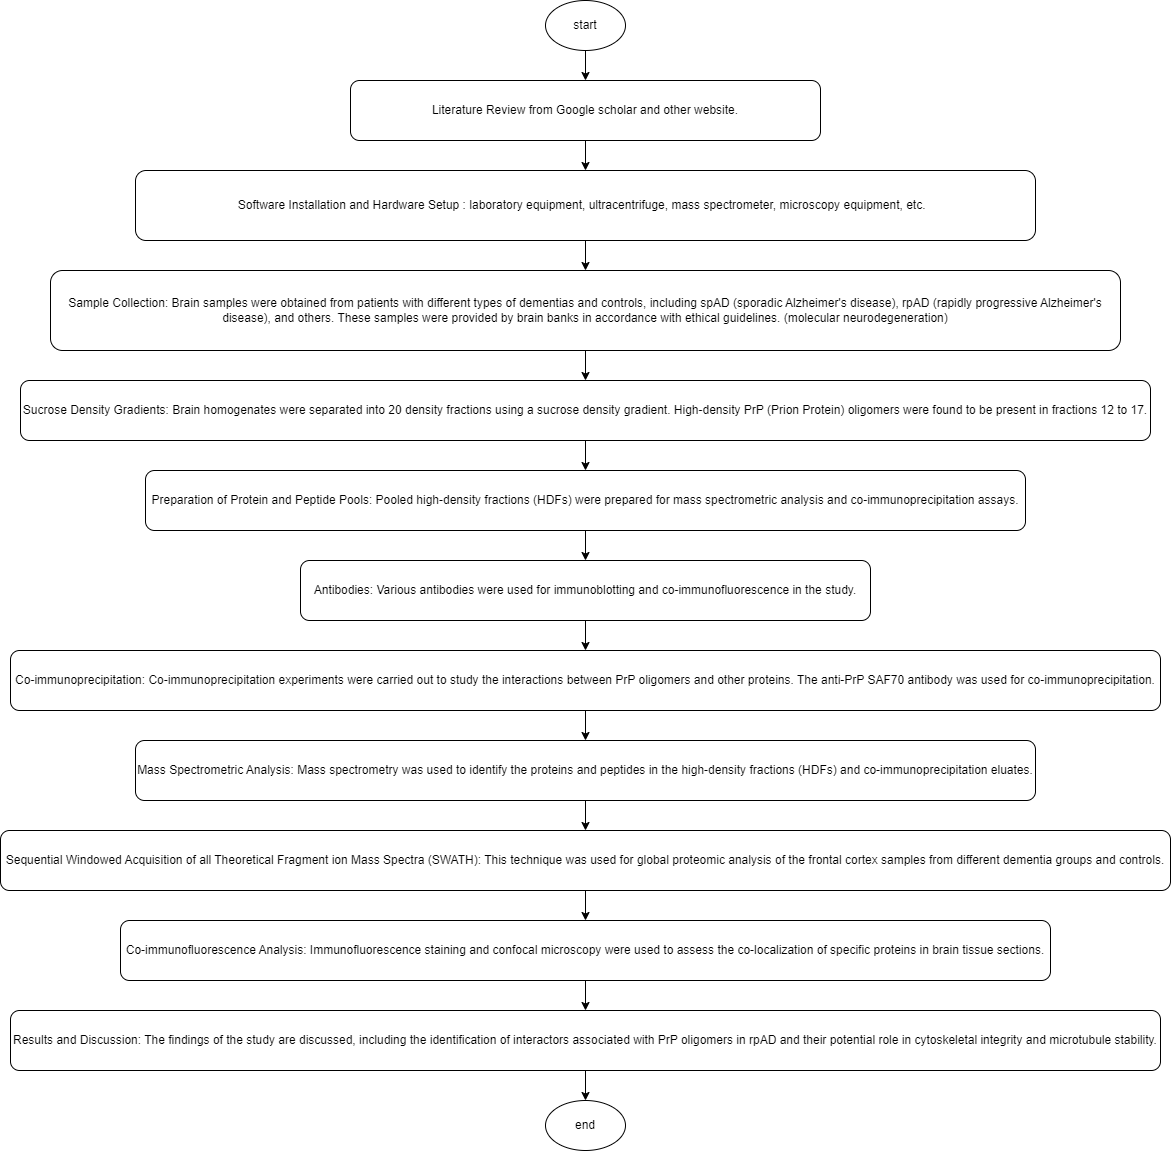

The diagram above was exported from draw.io. Its source (the exported page's mxGraphModel, read from the mxfile embedded in the PNG):
<mxGraphModel dx="1900" dy="542" grid="1" gridSize="10" guides="1" tooltips="1" connect="1" arrows="1" fold="1" page="1" pageScale="1" pageWidth="850" pageHeight="1100" math="0" shadow="0">
  <root>
    <mxCell id="0" />
    <mxCell id="1" parent="0" />
    <mxCell id="RlXDFBw_H_QujiR4I13l-1" value="start" style="ellipse;whiteSpace=wrap;html=1;" vertex="1" parent="1">
      <mxGeometry x="310" y="30" width="80" height="50" as="geometry" />
    </mxCell>
    <mxCell id="RlXDFBw_H_QujiR4I13l-2" value="Literature Review from Google scholar and other website." style="rounded=1;whiteSpace=wrap;html=1;" vertex="1" parent="1">
      <mxGeometry x="115" y="110" width="470" height="60" as="geometry" />
    </mxCell>
    <mxCell id="RlXDFBw_H_QujiR4I13l-3" value="Software Installation and Hardware Setup : laboratory equipment, ultracentrifuge, mass spectrometer, microscopy equipment, etc.&amp;nbsp;&amp;nbsp;" style="rounded=1;whiteSpace=wrap;html=1;" vertex="1" parent="1">
      <mxGeometry x="-100" y="200" width="900" height="70" as="geometry" />
    </mxCell>
    <mxCell id="RlXDFBw_H_QujiR4I13l-4" value="Sample Collection: Brain samples were obtained from patients with different types of dementias and controls, including spAD (sporadic Alzheimer's disease), rpAD (rapidly progressive Alzheimer's disease), and others. These samples were provided by brain banks in accordance with ethical guidelines. (molecular neurodegeneration)" style="rounded=1;whiteSpace=wrap;html=1;" vertex="1" parent="1">
      <mxGeometry x="-185" y="300" width="1070" height="80" as="geometry" />
    </mxCell>
    <mxCell id="RlXDFBw_H_QujiR4I13l-5" value="Sucrose Density Gradients: Brain homogenates were separated into 20 density fractions using a sucrose density gradient. High-density PrP (Prion Protein) oligomers were found to be present in fractions 12 to 17." style="rounded=1;whiteSpace=wrap;html=1;" vertex="1" parent="1">
      <mxGeometry x="-215" y="410" width="1130" height="60" as="geometry" />
    </mxCell>
    <mxCell id="RlXDFBw_H_QujiR4I13l-6" value="Preparation of Protein and Peptide Pools: Pooled high-density fractions (HDFs) were prepared for mass spectrometric analysis and co-immunoprecipitation assays." style="rounded=1;whiteSpace=wrap;html=1;" vertex="1" parent="1">
      <mxGeometry x="-90" y="500" width="880" height="60" as="geometry" />
    </mxCell>
    <mxCell id="RlXDFBw_H_QujiR4I13l-7" value="Antibodies: Various antibodies were used for immunoblotting and co-immunofluorescence in the study." style="rounded=1;whiteSpace=wrap;html=1;" vertex="1" parent="1">
      <mxGeometry x="65" y="590" width="570" height="60" as="geometry" />
    </mxCell>
    <mxCell id="RlXDFBw_H_QujiR4I13l-8" value="Mass Spectrometric Analysis: Mass spectrometry was used to identify the proteins and peptides in the high-density fractions (HDFs) and co-immunoprecipitation eluates." style="rounded=1;whiteSpace=wrap;html=1;" vertex="1" parent="1">
      <mxGeometry x="-100" y="770" width="900" height="60" as="geometry" />
    </mxCell>
    <mxCell id="RlXDFBw_H_QujiR4I13l-9" value="Co-immunoprecipitation: Co-immunoprecipitation experiments were carried out to study the interactions between PrP oligomers and other proteins. The anti-PrP SAF70 antibody was used for co-immunoprecipitation." style="rounded=1;whiteSpace=wrap;html=1;" vertex="1" parent="1">
      <mxGeometry x="-225" y="680" width="1150" height="60" as="geometry" />
    </mxCell>
    <mxCell id="RlXDFBw_H_QujiR4I13l-10" value="Sequential Windowed Acquisition of all Theoretical Fragment ion Mass Spectra (SWATH): This technique was used for global proteomic analysis of the frontal cortex samples from different dementia groups and controls." style="rounded=1;whiteSpace=wrap;html=1;" vertex="1" parent="1">
      <mxGeometry x="-235" y="860" width="1170" height="60" as="geometry" />
    </mxCell>
    <mxCell id="RlXDFBw_H_QujiR4I13l-11" value="Co-immunofluorescence Analysis: Immunofluorescence staining and confocal microscopy were used to assess the co-localization of specific proteins in brain tissue sections." style="rounded=1;whiteSpace=wrap;html=1;" vertex="1" parent="1">
      <mxGeometry x="-115" y="950" width="930" height="60" as="geometry" />
    </mxCell>
    <mxCell id="RlXDFBw_H_QujiR4I13l-12" value="Results and Discussion: The findings of the study are discussed, including the identification of interactors associated with PrP oligomers in rpAD and their potential role in cytoskeletal integrity and microtubule stability." style="rounded=1;whiteSpace=wrap;html=1;" vertex="1" parent="1">
      <mxGeometry x="-225" y="1040" width="1150" height="60" as="geometry" />
    </mxCell>
    <mxCell id="RlXDFBw_H_QujiR4I13l-14" value="end" style="ellipse;whiteSpace=wrap;html=1;" vertex="1" parent="1">
      <mxGeometry x="310" y="1130" width="80" height="50" as="geometry" />
    </mxCell>
    <mxCell id="RlXDFBw_H_QujiR4I13l-15" value="" style="endArrow=classic;html=1;rounded=0;entryX=0.5;entryY=0;entryDx=0;entryDy=0;exitX=0.5;exitY=1;exitDx=0;exitDy=0;" edge="1" parent="1" source="RlXDFBw_H_QujiR4I13l-1" target="RlXDFBw_H_QujiR4I13l-2">
      <mxGeometry width="50" height="50" relative="1" as="geometry">
        <mxPoint x="170" y="360" as="sourcePoint" />
        <mxPoint x="220" y="310" as="targetPoint" />
      </mxGeometry>
    </mxCell>
    <mxCell id="RlXDFBw_H_QujiR4I13l-17" value="" style="endArrow=classic;html=1;rounded=0;entryX=0.5;entryY=0;entryDx=0;entryDy=0;exitX=0.5;exitY=1;exitDx=0;exitDy=0;" edge="1" parent="1" source="RlXDFBw_H_QujiR4I13l-2" target="RlXDFBw_H_QujiR4I13l-3">
      <mxGeometry width="50" height="50" relative="1" as="geometry">
        <mxPoint x="370" y="100" as="sourcePoint" />
        <mxPoint x="370" y="130" as="targetPoint" />
      </mxGeometry>
    </mxCell>
    <mxCell id="RlXDFBw_H_QujiR4I13l-18" value="" style="endArrow=classic;html=1;rounded=0;exitX=0.5;exitY=1;exitDx=0;exitDy=0;" edge="1" parent="1" source="RlXDFBw_H_QujiR4I13l-3" target="RlXDFBw_H_QujiR4I13l-4">
      <mxGeometry width="50" height="50" relative="1" as="geometry">
        <mxPoint x="380" y="110" as="sourcePoint" />
        <mxPoint x="380" y="140" as="targetPoint" />
      </mxGeometry>
    </mxCell>
    <mxCell id="RlXDFBw_H_QujiR4I13l-19" value="" style="endArrow=classic;html=1;rounded=0;entryX=0.5;entryY=0;entryDx=0;entryDy=0;exitX=0.5;exitY=1;exitDx=0;exitDy=0;" edge="1" parent="1" source="RlXDFBw_H_QujiR4I13l-4" target="RlXDFBw_H_QujiR4I13l-5">
      <mxGeometry width="50" height="50" relative="1" as="geometry">
        <mxPoint x="390" y="120" as="sourcePoint" />
        <mxPoint x="390" y="150" as="targetPoint" />
      </mxGeometry>
    </mxCell>
    <mxCell id="RlXDFBw_H_QujiR4I13l-20" value="" style="endArrow=classic;html=1;rounded=0;entryX=0.5;entryY=0;entryDx=0;entryDy=0;exitX=0.5;exitY=1;exitDx=0;exitDy=0;" edge="1" parent="1" source="RlXDFBw_H_QujiR4I13l-5" target="RlXDFBw_H_QujiR4I13l-6">
      <mxGeometry width="50" height="50" relative="1" as="geometry">
        <mxPoint x="360" y="390" as="sourcePoint" />
        <mxPoint x="360" y="420" as="targetPoint" />
      </mxGeometry>
    </mxCell>
    <mxCell id="RlXDFBw_H_QujiR4I13l-21" value="" style="endArrow=classic;html=1;rounded=0;entryX=0.5;entryY=0;entryDx=0;entryDy=0;exitX=0.5;exitY=1;exitDx=0;exitDy=0;" edge="1" parent="1" source="RlXDFBw_H_QujiR4I13l-6" target="RlXDFBw_H_QujiR4I13l-7">
      <mxGeometry width="50" height="50" relative="1" as="geometry">
        <mxPoint x="370" y="400" as="sourcePoint" />
        <mxPoint x="370" y="430" as="targetPoint" />
      </mxGeometry>
    </mxCell>
    <mxCell id="RlXDFBw_H_QujiR4I13l-22" value="" style="endArrow=classic;html=1;rounded=0;entryX=0.5;entryY=0;entryDx=0;entryDy=0;exitX=0.5;exitY=1;exitDx=0;exitDy=0;" edge="1" parent="1" source="RlXDFBw_H_QujiR4I13l-7" target="RlXDFBw_H_QujiR4I13l-9">
      <mxGeometry width="50" height="50" relative="1" as="geometry">
        <mxPoint x="380" y="410" as="sourcePoint" />
        <mxPoint x="380" y="440" as="targetPoint" />
      </mxGeometry>
    </mxCell>
    <mxCell id="RlXDFBw_H_QujiR4I13l-23" value="" style="endArrow=classic;html=1;rounded=0;entryX=0.5;entryY=0;entryDx=0;entryDy=0;exitX=0.5;exitY=1;exitDx=0;exitDy=0;fontStyle=1" edge="1" parent="1" source="RlXDFBw_H_QujiR4I13l-9" target="RlXDFBw_H_QujiR4I13l-8">
      <mxGeometry width="50" height="50" relative="1" as="geometry">
        <mxPoint x="390" y="420" as="sourcePoint" />
        <mxPoint x="390" y="450" as="targetPoint" />
      </mxGeometry>
    </mxCell>
    <mxCell id="RlXDFBw_H_QujiR4I13l-24" value="" style="endArrow=classic;html=1;rounded=0;entryX=0.5;entryY=0;entryDx=0;entryDy=0;exitX=0.5;exitY=1;exitDx=0;exitDy=0;" edge="1" parent="1" source="RlXDFBw_H_QujiR4I13l-8" target="RlXDFBw_H_QujiR4I13l-10">
      <mxGeometry width="50" height="50" relative="1" as="geometry">
        <mxPoint x="400" y="430" as="sourcePoint" />
        <mxPoint x="400" y="460" as="targetPoint" />
      </mxGeometry>
    </mxCell>
    <mxCell id="RlXDFBw_H_QujiR4I13l-25" value="" style="endArrow=classic;html=1;rounded=0;exitX=0.5;exitY=1;exitDx=0;exitDy=0;" edge="1" parent="1" source="RlXDFBw_H_QujiR4I13l-10" target="RlXDFBw_H_QujiR4I13l-11">
      <mxGeometry width="50" height="50" relative="1" as="geometry">
        <mxPoint x="410" y="440" as="sourcePoint" />
        <mxPoint x="410" y="470" as="targetPoint" />
      </mxGeometry>
    </mxCell>
    <mxCell id="RlXDFBw_H_QujiR4I13l-26" value="" style="endArrow=classic;html=1;rounded=0;exitX=0.5;exitY=1;exitDx=0;exitDy=0;entryX=0.5;entryY=0;entryDx=0;entryDy=0;" edge="1" parent="1" source="RlXDFBw_H_QujiR4I13l-11" target="RlXDFBw_H_QujiR4I13l-12">
      <mxGeometry width="50" height="50" relative="1" as="geometry">
        <mxPoint x="360" y="930" as="sourcePoint" />
        <mxPoint x="360" y="960" as="targetPoint" />
      </mxGeometry>
    </mxCell>
    <mxCell id="RlXDFBw_H_QujiR4I13l-27" value="" style="endArrow=classic;html=1;rounded=0;exitX=0.5;exitY=1;exitDx=0;exitDy=0;entryX=0.5;entryY=0;entryDx=0;entryDy=0;" edge="1" parent="1" source="RlXDFBw_H_QujiR4I13l-12" target="RlXDFBw_H_QujiR4I13l-14">
      <mxGeometry width="50" height="50" relative="1" as="geometry">
        <mxPoint x="370" y="940" as="sourcePoint" />
        <mxPoint x="370" y="970" as="targetPoint" />
      </mxGeometry>
    </mxCell>
  </root>
</mxGraphModel>